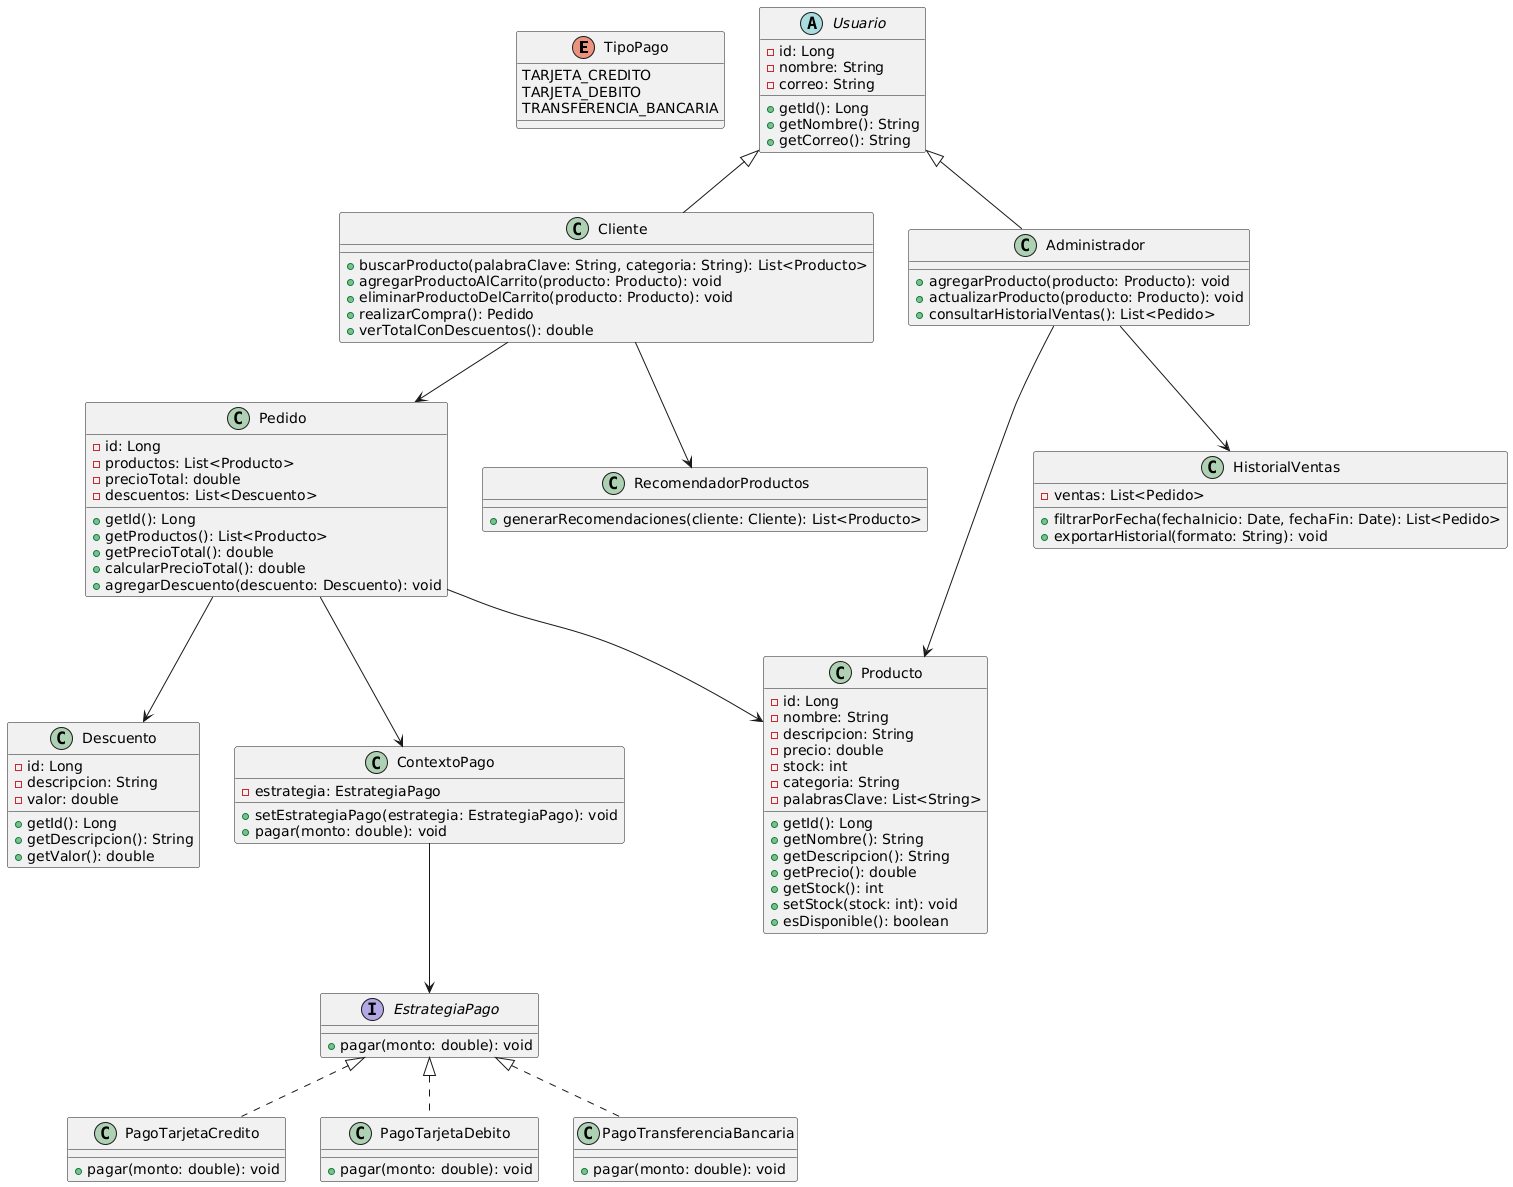

The diagram above was rendered by PlantUML. Its source (embedded in the PNG):
@startuml
' Enumeraciones
enum TipoPago {
    TARJETA_CREDITO
    TARJETA_DEBITO
    TRANSFERENCIA_BANCARIA
}

' Interfaces para patrón Strategy
interface EstrategiaPago {
    +pagar(monto: double): void
}

' Clases abstractas
abstract class Usuario {
    -id: Long
    -nombre: String
    -correo: String
    +getId(): Long
    +getNombre(): String
    +getCorreo(): String
}

' Clases concretas de Usuario
class Cliente extends Usuario {
    +buscarProducto(palabraClave: String, categoria: String): List<Producto>
    +agregarProductoAlCarrito(producto: Producto): void
    +eliminarProductoDelCarrito(producto: Producto): void
    +realizarCompra(): Pedido
    +verTotalConDescuentos(): double
}

class Administrador extends Usuario {
    +agregarProducto(producto: Producto): void
    +actualizarProducto(producto: Producto): void
    +consultarHistorialVentas(): List<Pedido>
}

' Clase Producto (Parte del patrón Composite)
class Producto {
    -id: Long
    -nombre: String
    -descripcion: String
    -precio: double
    -stock: int
    -categoria: String
    -palabrasClave: List<String>
    +getId(): Long
    +getNombre(): String
    +getDescripcion(): String
    +getPrecio(): double
    +getStock(): int
    +setStock(stock: int): void
    +esDisponible(): boolean
}

' Clase Pedido (Parte del patrón Composite)
class Pedido {
    -id: Long
    -productos: List<Producto>
    -precioTotal: double
    -descuentos: List<Descuento>
    +getId(): Long
    +getProductos(): List<Producto>
    +getPrecioTotal(): double
    +calcularPrecioTotal(): double
    +agregarDescuento(descuento: Descuento): void
}

' Clase Descuento
class Descuento {
    -id: Long
    -descripcion: String
    -valor: double
    +getId(): Long
    +getDescripcion(): String
    +getValor(): double
}

' Clase HistorialVentas (Singleton/Repository)
class HistorialVentas {
    -ventas: List<Pedido>
    +filtrarPorFecha(fechaInicio: Date, fechaFin: Date): List<Pedido>
    +exportarHistorial(formato: String): void
}

' Clase RecomendadorProductos
class RecomendadorProductos {
    +generarRecomendaciones(cliente: Cliente): List<Producto>
}

' Contexto y estrategias de pago (Patrón Strategy)
class ContextoPago {
    -estrategia: EstrategiaPago
    +setEstrategiaPago(estrategia: EstrategiaPago): void
    +pagar(monto: double): void
}

class PagoTarjetaCredito implements EstrategiaPago {
    +pagar(monto: double): void
}

class PagoTarjetaDebito implements EstrategiaPago {
    +pagar(monto: double): void
}

class PagoTransferenciaBancaria implements EstrategiaPago {
    +pagar(monto: double): void
}

' Relaciones de clases
Cliente --> Pedido
Administrador --> Producto
Pedido --> Producto
Pedido --> Descuento
Administrador --> HistorialVentas
Cliente --> RecomendadorProductos
Pedido --> ContextoPago
ContextoPago --> EstrategiaPago
@enduml